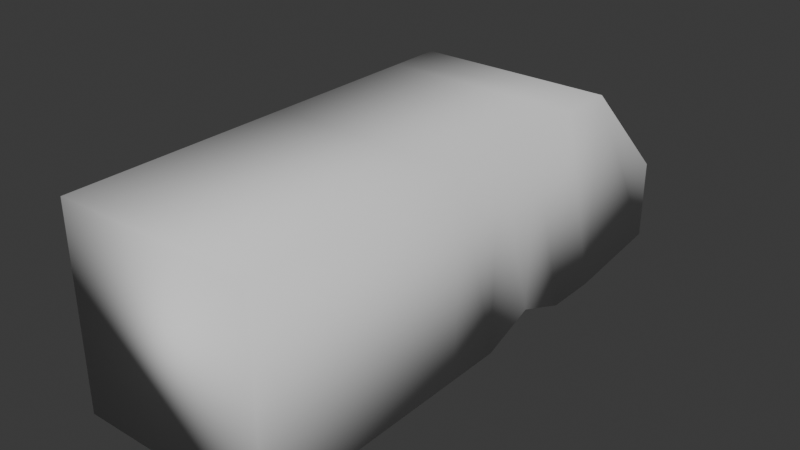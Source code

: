 # Source: rv1.blend  (saved by Blender 4.5.90; exported with 4.5.12 LTS)
import bpy
from mathutils import Matrix  # noqa: F401  (used for matrix-valued properties, if any)

bpy.ops.wm.read_factory_settings(use_empty=True)
scene = bpy.context.scene
scene.name = 'Scene'

# ---- collections
col_collection = bpy.data.collections.new('Collection'); scene.collection.children.link(col_collection)

# ---- world
world_world = bpy.data.worlds.new('World'); scene.world = world_world
world_world.use_nodes = True; world_world.node_tree.nodes.clear()
_N = world_world.node_tree.nodes; _L = world_world.node_tree.links
n0 = _N.new('ShaderNodeOutputWorld'); n0.name = 'World Output'; n0.location = (300, 300)
n1 = _N.new('ShaderNodeBackground'); n1.name = 'Background'; n1.location = (10, 300)
n1.inputs[0].default_value = (0.05088, 0.05088, 0.05088, 1.0)
_L.new(n1.outputs[0], n0.inputs[0])
n0.is_active_output = True
world_world.color = (0.05088, 0.05088, 0.05088)
world_world.sun_shadow_jitter_overblur = 0.0

# ---- meshes
me_cube = bpy.data.meshes.new('Cube')
me_cube.from_pydata([(-1.0, -1.0, -1.0), (-1.0, -1.0, 1.0), (-1.0, 1.0, -1.0), (-1.0, 1.0, 1.0), (1.0, -1.0, -1.0), (1.0, -1.0, 1.0), (1.0, 1.0, -1.0), (1.0, 1.0, 1.0), (-1.0, 1.477, -0.8643), (-1.0, 1.477, -0.05557), (1.0, 1.477, -0.8643), (1.0, 1.477, -0.05557), (-1.0, 0.02924, -1.0), (-1.0, 0.02924, 1.0), (1.0, 0.02924, -1.0), (1.0, 0.02924, 1.0), (-1.0, 0.5146, 1.0), (1.0, 0.5146, -0.7941), (1.0, 0.5146, 1.0), (-1.0, 0.7573, 1.0), (1.0, 0.7573, -1.0), (-1.0, 0.7573, -1.0), (1.0, 0.7573, 1.0), (-1.0, 0.2719, -1.0), (1.0, 0.2719, 1.0), (-1.0, 0.2719, 1.0), (1.0, 0.2719, -1.0), (0.0, 0.5146, -1.0), (-0.5, 0.5146, -1.0), (0.5, 0.5146, -1.0), (-0.89, 0.5146, -0.8394), (-1.0, 0.5146, -0.643), (-0.8848, 0.636, -0.8971), (-1.0, 0.7105, -0.8092), (-1.0, 0.7238, -0.9716), (-1.0, 0.3187, -0.8092), (-0.8848, 0.3933, -0.8971), (-1.0, 0.3054, -0.9716)], [], [(21, 19, 3, 2), (7, 6, 10, 11), (14, 15, 5, 4), (4, 5, 1, 0), (12, 14, 4, 0), (15, 13, 1, 5), (8, 9, 11, 10), (6, 2, 8, 10), (3, 7, 11, 9), (2, 3, 9, 8), (24, 25, 13, 15), (23, 26, 14, 12), (26, 24, 15, 14), (0, 1, 13, 12), (20, 22, 18, 17), (22, 19, 16, 18), (7, 3, 19, 22), (2, 6, 20, 21), (6, 7, 22, 20), (12, 13, 25, 23), (17, 18, 24, 26), (18, 16, 25, 24), (32, 33, 34), (35, 36, 37), (32, 30, 31, 33), (30, 36, 35, 31), (31, 16, 19, 21, 34, 33), (23, 25, 16, 31, 35, 37), (21, 20, 17, 29, 27, 28, 30, 32, 34), (30, 28, 27, 29, 17, 26, 23, 37, 36)])
me_cube.polygons.foreach_set('use_smooth', [True] * 30)
_uv = me_cube.uv_layers.new(name='UVMap')
_uv.uv.foreach_set('vector', [0.375, 0.2197, 0.625, 0.2197, 0.625, 0.25, 0.375, 0.25, 0.625, 0.5, 0.375, 0.5, 0.375, 0.5, 0.625, 0.5, 0.375, 0.6213, 0.625, 0.6213, 0.625, 0.75, 0.375, 0.75, 0.375, 0.75, 0.625, 0.75, 0.625, 1.0, 0.375, 1.0, 0.125, 0.6213, 0.375, 0.6213, 0.375, 0.75, 0.125, 0.75, 0.625, 0.6213, 0.875, 0.6213, 0.875, 0.75, 0.625, 0.75, 0.375, 0.25, 0.625, 0.25, 0.625, 0.5, 0.375, 0.5, 0.375, 0.5, 0.125, 0.5, 0.125, 0.5, 0.375, 0.5, 0.875, 0.5, 0.625, 0.5, 0.625, 0.5, 0.875, 0.5, 0.375, 0.25, 0.625, 0.25, 0.625, 0.25, 0.375, 0.25, 0.625, 0.591, 0.875, 0.591, 0.875, 0.6213, 0.625, 0.6213, 0.125, 0.591, 0.375, 0.591, 0.375, 0.6213, 0.125, 0.6213, 0.375, 0.591, 0.625, 0.591, 0.625, 0.6213, 0.375, 0.6213, 0.375, 0.0, 0.625, 0.0, 0.625, 0.1287, 0.375, 0.1287, 0.375, 0.5303, 0.625, 0.5303, 0.625, 0.5607, 0.375, 0.5607, 0.625, 0.5303, 0.875, 0.5303, 0.875, 0.5607, 0.625, 0.5607, 0.625, 0.5, 0.875, 0.5, 0.875, 0.5303, 0.625, 0.5303, 0.125, 0.5, 0.375, 0.5, 0.375, 0.5303, 0.125, 0.5303, 0.375, 0.5, 0.625, 0.5, 0.625, 0.5303, 0.375, 0.5303, 0.375, 0.1287, 0.625, 0.1287, 0.625, 0.159, 0.375, 0.159, 0.375, 0.5607, 0.625, 0.5607, 0.625, 0.591, 0.375, 0.591, 0.625, 0.5607, 0.875, 0.5607, 0.875, 0.591, 0.625, 0.591, 0.1394, 0.546, 0.125, 0.5455, 0.125, 0.5345, 0.125, 0.5773, 0.1394, 0.5753, 0.125, 0.5868, 0.1394, 0.546, 0.1387, 0.5607, 0.125, 0.5607, 0.125, 0.5455, 0.1387, 0.5607, 0.1394, 0.5753, 0.125, 0.5773, 0.125, 0.5607, 0.3961, 0.1893, 0.625, 0.1893, 0.625, 0.2197, 0.375, 0.2197, 0.375, 0.2155, 0.3941, 0.2138, 0.375, 0.159, 0.625, 0.159, 0.625, 0.1893, 0.3961, 0.1893, 0.3941, 0.1648, 0.375, 0.1632, 0.125, 0.5303, 0.375, 0.5303, 0.375, 0.5607, 0.3125, 0.5607, 0.25, 0.5607, 0.1875, 0.5607, 0.1387, 0.5607, 0.1394, 0.546, 0.125, 0.5345, 0.1387, 0.5607, 0.1875, 0.5607, 0.25, 0.5607, 0.3125, 0.5607, 0.375, 0.5607, 0.375, 0.591, 0.125, 0.591, 0.125, 0.5868, 0.1394, 0.5753])
me_cube.update()

# ---- objects
ob_cube = bpy.data.objects.new('Cube', me_cube)

# ---- transforms, parenting, visibility, modifiers, constraints
ob_cube.location = (0.0, 0.0, 0.0)
ob_cube.scale = (1.0, 2.229, 1.0)

# ---- collection membership
col_collection.objects.link(ob_cube)

# ---- scene / render settings (as saved in the file)
scene.frame_start = 1; scene.frame_end = 250; scene.frame_set(1)
scene.render.engine = 'BLENDER_EEVEE_NEXT'
bpy.context.view_layer.update()

# ---- added for rendering (the .blend has no active camera and no usable light): camera, sun
cam_auto = bpy.data.cameras.new('AutoCamera')
cam_auto.lens = 50.0
cam_auto.sensor_width = 36.0
cam_auto.clip_end = 1000.0
ob_auto_camera = bpy.data.objects.new('AutoCamera', cam_auto)
scene.collection.objects.link(ob_auto_camera)
ob_auto_camera.location = (5.73863, -6.35493, 4.59091)
ob_auto_camera.rotation_euler = (1.09748, -7.21219e-08, 0.694738)
scene.camera = ob_auto_camera
light_auto_sun = bpy.data.lights.new('AutoSun', 'SUN')
light_auto_sun.energy = 3.0
light_auto_sun.angle = 0.0523599
ob_auto_sun = bpy.data.objects.new('AutoSun', light_auto_sun)
scene.collection.objects.link(ob_auto_sun)
ob_auto_sun.rotation_euler = (0.872665, 0.174533, 0.523599)
bpy.context.view_layer.update()
